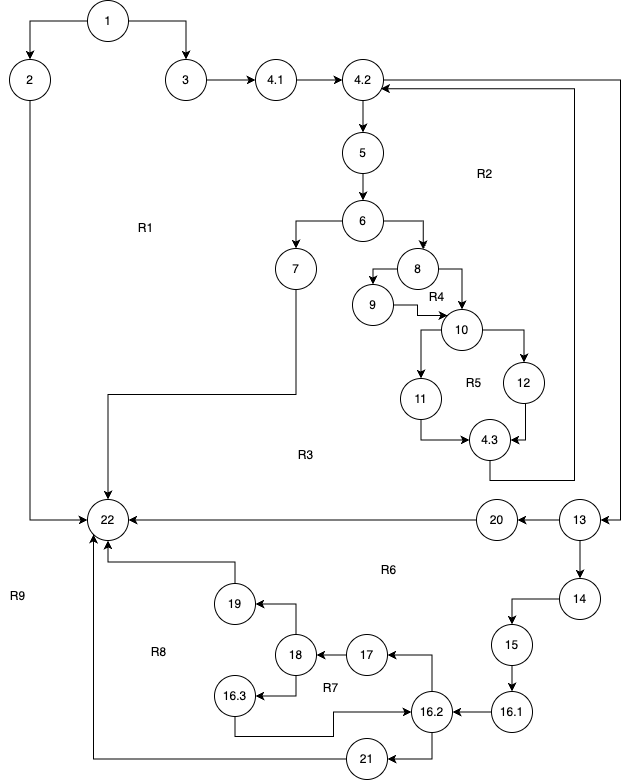

The diagram above was exported from draw.io. Its source (the exported page's mxGraphModel, read from the mxfile embedded in the PNG):
<mxGraphModel dx="1244" dy="796" grid="0" gridSize="10" guides="1" tooltips="1" connect="1" arrows="1" fold="1" page="1" pageScale="1" pageWidth="850" pageHeight="1100" background="#ffffff" math="0" shadow="0">
  <root>
    <mxCell id="0" />
    <mxCell id="1" parent="0" />
    <mxCell id="EkFEr_Eay72B7xAxHAYk-4" style="edgeStyle=orthogonalEdgeStyle;rounded=0;orthogonalLoop=1;jettySize=auto;html=1;exitX=0;exitY=0.5;exitDx=0;exitDy=0;entryX=0.5;entryY=0;entryDx=0;entryDy=0;" edge="1" parent="1" source="EkFEr_Eay72B7xAxHAYk-1" target="EkFEr_Eay72B7xAxHAYk-3">
      <mxGeometry relative="1" as="geometry" />
    </mxCell>
    <mxCell id="EkFEr_Eay72B7xAxHAYk-7" style="edgeStyle=orthogonalEdgeStyle;rounded=0;orthogonalLoop=1;jettySize=auto;html=1;exitX=1;exitY=0.5;exitDx=0;exitDy=0;entryX=0.5;entryY=0;entryDx=0;entryDy=0;" edge="1" parent="1" source="EkFEr_Eay72B7xAxHAYk-1" target="EkFEr_Eay72B7xAxHAYk-6">
      <mxGeometry relative="1" as="geometry" />
    </mxCell>
    <mxCell id="EkFEr_Eay72B7xAxHAYk-1" value="1" style="ellipse;whiteSpace=wrap;html=1;aspect=fixed;" vertex="1" parent="1">
      <mxGeometry x="146" y="31" width="41" height="41" as="geometry" />
    </mxCell>
    <mxCell id="EkFEr_Eay72B7xAxHAYk-40" style="edgeStyle=orthogonalEdgeStyle;rounded=0;orthogonalLoop=1;jettySize=auto;html=1;exitX=0.5;exitY=1;exitDx=0;exitDy=0;entryX=0;entryY=0.5;entryDx=0;entryDy=0;" edge="1" parent="1" source="EkFEr_Eay72B7xAxHAYk-3" target="EkFEr_Eay72B7xAxHAYk-38">
      <mxGeometry relative="1" as="geometry" />
    </mxCell>
    <mxCell id="EkFEr_Eay72B7xAxHAYk-3" value="2" style="ellipse;whiteSpace=wrap;html=1;aspect=fixed;" vertex="1" parent="1">
      <mxGeometry x="68" y="90" width="41" height="41" as="geometry" />
    </mxCell>
    <mxCell id="EkFEr_Eay72B7xAxHAYk-9" style="edgeStyle=orthogonalEdgeStyle;rounded=0;orthogonalLoop=1;jettySize=auto;html=1;exitX=1;exitY=0.5;exitDx=0;exitDy=0;entryX=0;entryY=0.5;entryDx=0;entryDy=0;" edge="1" parent="1" source="EkFEr_Eay72B7xAxHAYk-6" target="EkFEr_Eay72B7xAxHAYk-8">
      <mxGeometry relative="1" as="geometry" />
    </mxCell>
    <mxCell id="EkFEr_Eay72B7xAxHAYk-6" value="3" style="ellipse;whiteSpace=wrap;html=1;aspect=fixed;" vertex="1" parent="1">
      <mxGeometry x="224" y="90" width="41" height="41" as="geometry" />
    </mxCell>
    <mxCell id="EkFEr_Eay72B7xAxHAYk-11" style="edgeStyle=orthogonalEdgeStyle;rounded=0;orthogonalLoop=1;jettySize=auto;html=1;exitX=1;exitY=0.5;exitDx=0;exitDy=0;entryX=0;entryY=0.5;entryDx=0;entryDy=0;" edge="1" parent="1" source="EkFEr_Eay72B7xAxHAYk-8" target="EkFEr_Eay72B7xAxHAYk-10">
      <mxGeometry relative="1" as="geometry" />
    </mxCell>
    <mxCell id="EkFEr_Eay72B7xAxHAYk-8" value="4.1" style="ellipse;whiteSpace=wrap;html=1;aspect=fixed;" vertex="1" parent="1">
      <mxGeometry x="314" y="90" width="41" height="41" as="geometry" />
    </mxCell>
    <mxCell id="EkFEr_Eay72B7xAxHAYk-13" style="edgeStyle=orthogonalEdgeStyle;rounded=0;orthogonalLoop=1;jettySize=auto;html=1;exitX=0.5;exitY=1;exitDx=0;exitDy=0;" edge="1" parent="1" source="EkFEr_Eay72B7xAxHAYk-10" target="EkFEr_Eay72B7xAxHAYk-12">
      <mxGeometry relative="1" as="geometry" />
    </mxCell>
    <mxCell id="EkFEr_Eay72B7xAxHAYk-15" style="edgeStyle=orthogonalEdgeStyle;rounded=0;orthogonalLoop=1;jettySize=auto;html=1;exitX=1;exitY=0.5;exitDx=0;exitDy=0;entryX=1;entryY=0.5;entryDx=0;entryDy=0;" edge="1" parent="1" source="EkFEr_Eay72B7xAxHAYk-10" target="EkFEr_Eay72B7xAxHAYk-14">
      <mxGeometry relative="1" as="geometry" />
    </mxCell>
    <mxCell id="EkFEr_Eay72B7xAxHAYk-10" value="4.2" style="ellipse;whiteSpace=wrap;html=1;aspect=fixed;" vertex="1" parent="1">
      <mxGeometry x="401" y="90" width="41" height="41" as="geometry" />
    </mxCell>
    <mxCell id="EkFEr_Eay72B7xAxHAYk-17" style="edgeStyle=orthogonalEdgeStyle;rounded=0;orthogonalLoop=1;jettySize=auto;html=1;exitX=0.5;exitY=1;exitDx=0;exitDy=0;entryX=0.5;entryY=0;entryDx=0;entryDy=0;" edge="1" parent="1" source="EkFEr_Eay72B7xAxHAYk-12" target="EkFEr_Eay72B7xAxHAYk-16">
      <mxGeometry relative="1" as="geometry" />
    </mxCell>
    <mxCell id="EkFEr_Eay72B7xAxHAYk-12" value="5" style="ellipse;whiteSpace=wrap;html=1;aspect=fixed;" vertex="1" parent="1">
      <mxGeometry x="401" y="163" width="41" height="41" as="geometry" />
    </mxCell>
    <mxCell id="EkFEr_Eay72B7xAxHAYk-35" style="edgeStyle=orthogonalEdgeStyle;rounded=0;orthogonalLoop=1;jettySize=auto;html=1;exitX=0.5;exitY=1;exitDx=0;exitDy=0;entryX=0.5;entryY=0;entryDx=0;entryDy=0;" edge="1" parent="1" source="EkFEr_Eay72B7xAxHAYk-14" target="EkFEr_Eay72B7xAxHAYk-34">
      <mxGeometry relative="1" as="geometry" />
    </mxCell>
    <mxCell id="EkFEr_Eay72B7xAxHAYk-37" style="edgeStyle=orthogonalEdgeStyle;rounded=0;orthogonalLoop=1;jettySize=auto;html=1;exitX=0;exitY=0.5;exitDx=0;exitDy=0;entryX=1;entryY=0.5;entryDx=0;entryDy=0;" edge="1" parent="1" source="EkFEr_Eay72B7xAxHAYk-14" target="EkFEr_Eay72B7xAxHAYk-36">
      <mxGeometry relative="1" as="geometry" />
    </mxCell>
    <mxCell id="EkFEr_Eay72B7xAxHAYk-14" value="13" style="ellipse;whiteSpace=wrap;html=1;aspect=fixed;" vertex="1" parent="1">
      <mxGeometry x="618" y="530" width="41" height="41" as="geometry" />
    </mxCell>
    <mxCell id="EkFEr_Eay72B7xAxHAYk-19" style="edgeStyle=orthogonalEdgeStyle;rounded=0;orthogonalLoop=1;jettySize=auto;html=1;exitX=0;exitY=0.5;exitDx=0;exitDy=0;entryX=0.5;entryY=0;entryDx=0;entryDy=0;" edge="1" parent="1" source="EkFEr_Eay72B7xAxHAYk-16" target="EkFEr_Eay72B7xAxHAYk-18">
      <mxGeometry relative="1" as="geometry" />
    </mxCell>
    <mxCell id="EkFEr_Eay72B7xAxHAYk-16" value="6" style="ellipse;whiteSpace=wrap;html=1;aspect=fixed;" vertex="1" parent="1">
      <mxGeometry x="401" y="231" width="41" height="41" as="geometry" />
    </mxCell>
    <mxCell id="EkFEr_Eay72B7xAxHAYk-41" style="edgeStyle=orthogonalEdgeStyle;rounded=0;orthogonalLoop=1;jettySize=auto;html=1;exitX=0.5;exitY=1;exitDx=0;exitDy=0;" edge="1" parent="1" source="EkFEr_Eay72B7xAxHAYk-18" target="EkFEr_Eay72B7xAxHAYk-38">
      <mxGeometry relative="1" as="geometry" />
    </mxCell>
    <mxCell id="EkFEr_Eay72B7xAxHAYk-18" value="7" style="ellipse;whiteSpace=wrap;html=1;aspect=fixed;" vertex="1" parent="1">
      <mxGeometry x="334" y="279" width="41" height="41" as="geometry" />
    </mxCell>
    <mxCell id="EkFEr_Eay72B7xAxHAYk-23" style="edgeStyle=orthogonalEdgeStyle;rounded=0;orthogonalLoop=1;jettySize=auto;html=1;exitX=0;exitY=0.5;exitDx=0;exitDy=0;entryX=0.5;entryY=0;entryDx=0;entryDy=0;" edge="1" parent="1" source="EkFEr_Eay72B7xAxHAYk-20" target="EkFEr_Eay72B7xAxHAYk-22">
      <mxGeometry relative="1" as="geometry" />
    </mxCell>
    <mxCell id="EkFEr_Eay72B7xAxHAYk-25" style="edgeStyle=orthogonalEdgeStyle;rounded=0;orthogonalLoop=1;jettySize=auto;html=1;exitX=1;exitY=0.5;exitDx=0;exitDy=0;entryX=0.5;entryY=0;entryDx=0;entryDy=0;" edge="1" parent="1" source="EkFEr_Eay72B7xAxHAYk-20" target="EkFEr_Eay72B7xAxHAYk-24">
      <mxGeometry relative="1" as="geometry" />
    </mxCell>
    <mxCell id="EkFEr_Eay72B7xAxHAYk-20" value="8" style="ellipse;whiteSpace=wrap;html=1;aspect=fixed;" vertex="1" parent="1">
      <mxGeometry x="456" y="279" width="41" height="41" as="geometry" />
    </mxCell>
    <mxCell id="EkFEr_Eay72B7xAxHAYk-21" style="edgeStyle=orthogonalEdgeStyle;rounded=0;orthogonalLoop=1;jettySize=auto;html=1;exitX=1;exitY=0.5;exitDx=0;exitDy=0;entryX=0.628;entryY=0.022;entryDx=0;entryDy=0;entryPerimeter=0;" edge="1" parent="1" source="EkFEr_Eay72B7xAxHAYk-16" target="EkFEr_Eay72B7xAxHAYk-20">
      <mxGeometry relative="1" as="geometry" />
    </mxCell>
    <mxCell id="EkFEr_Eay72B7xAxHAYk-66" style="edgeStyle=orthogonalEdgeStyle;rounded=0;orthogonalLoop=1;jettySize=auto;html=1;exitX=1;exitY=0.5;exitDx=0;exitDy=0;entryX=0;entryY=0;entryDx=0;entryDy=0;" edge="1" parent="1" source="EkFEr_Eay72B7xAxHAYk-22" target="EkFEr_Eay72B7xAxHAYk-24">
      <mxGeometry relative="1" as="geometry" />
    </mxCell>
    <mxCell id="EkFEr_Eay72B7xAxHAYk-22" value="9" style="ellipse;whiteSpace=wrap;html=1;aspect=fixed;" vertex="1" parent="1">
      <mxGeometry x="411" y="315" width="41" height="41" as="geometry" />
    </mxCell>
    <mxCell id="EkFEr_Eay72B7xAxHAYk-27" style="edgeStyle=orthogonalEdgeStyle;rounded=0;orthogonalLoop=1;jettySize=auto;html=1;exitX=0;exitY=0.5;exitDx=0;exitDy=0;entryX=0.5;entryY=0;entryDx=0;entryDy=0;" edge="1" parent="1" source="EkFEr_Eay72B7xAxHAYk-24" target="EkFEr_Eay72B7xAxHAYk-26">
      <mxGeometry relative="1" as="geometry">
        <Array as="points">
          <mxPoint x="480" y="361" />
          <mxPoint x="480" y="409" />
        </Array>
      </mxGeometry>
    </mxCell>
    <mxCell id="EkFEr_Eay72B7xAxHAYk-29" style="edgeStyle=orthogonalEdgeStyle;rounded=0;orthogonalLoop=1;jettySize=auto;html=1;exitX=1;exitY=0.5;exitDx=0;exitDy=0;entryX=0.5;entryY=0;entryDx=0;entryDy=0;" edge="1" parent="1" source="EkFEr_Eay72B7xAxHAYk-24" target="EkFEr_Eay72B7xAxHAYk-28">
      <mxGeometry relative="1" as="geometry" />
    </mxCell>
    <mxCell id="EkFEr_Eay72B7xAxHAYk-24" value="10" style="ellipse;whiteSpace=wrap;html=1;aspect=fixed;" vertex="1" parent="1">
      <mxGeometry x="500" y="340" width="41" height="41" as="geometry" />
    </mxCell>
    <mxCell id="EkFEr_Eay72B7xAxHAYk-31" style="edgeStyle=orthogonalEdgeStyle;rounded=0;orthogonalLoop=1;jettySize=auto;html=1;exitX=0.5;exitY=1;exitDx=0;exitDy=0;entryX=0;entryY=0.5;entryDx=0;entryDy=0;" edge="1" parent="1" source="EkFEr_Eay72B7xAxHAYk-26" target="EkFEr_Eay72B7xAxHAYk-30">
      <mxGeometry relative="1" as="geometry" />
    </mxCell>
    <mxCell id="EkFEr_Eay72B7xAxHAYk-26" value="11" style="ellipse;whiteSpace=wrap;html=1;aspect=fixed;" vertex="1" parent="1">
      <mxGeometry x="459" y="409" width="41" height="41" as="geometry" />
    </mxCell>
    <mxCell id="EkFEr_Eay72B7xAxHAYk-62" style="edgeStyle=orthogonalEdgeStyle;rounded=0;orthogonalLoop=1;jettySize=auto;html=1;exitX=0.5;exitY=1;exitDx=0;exitDy=0;entryX=1;entryY=0.5;entryDx=0;entryDy=0;" edge="1" parent="1" source="EkFEr_Eay72B7xAxHAYk-28" target="EkFEr_Eay72B7xAxHAYk-30">
      <mxGeometry relative="1" as="geometry">
        <Array as="points">
          <mxPoint x="584" y="434" />
          <mxPoint x="584" y="471" />
        </Array>
      </mxGeometry>
    </mxCell>
    <mxCell id="EkFEr_Eay72B7xAxHAYk-28" value="12" style="ellipse;whiteSpace=wrap;html=1;aspect=fixed;" vertex="1" parent="1">
      <mxGeometry x="562" y="393" width="41" height="41" as="geometry" />
    </mxCell>
    <mxCell id="EkFEr_Eay72B7xAxHAYk-30" value="4.3" style="ellipse;whiteSpace=wrap;html=1;aspect=fixed;" vertex="1" parent="1">
      <mxGeometry x="528" y="450" width="41" height="41" as="geometry" />
    </mxCell>
    <mxCell id="EkFEr_Eay72B7xAxHAYk-45" style="edgeStyle=orthogonalEdgeStyle;rounded=0;orthogonalLoop=1;jettySize=auto;html=1;exitX=0;exitY=0.5;exitDx=0;exitDy=0;entryX=0.5;entryY=0;entryDx=0;entryDy=0;" edge="1" parent="1" source="EkFEr_Eay72B7xAxHAYk-34" target="EkFEr_Eay72B7xAxHAYk-44">
      <mxGeometry relative="1" as="geometry" />
    </mxCell>
    <mxCell id="EkFEr_Eay72B7xAxHAYk-34" value="14" style="ellipse;whiteSpace=wrap;html=1;aspect=fixed;" vertex="1" parent="1">
      <mxGeometry x="618" y="609" width="41" height="41" as="geometry" />
    </mxCell>
    <mxCell id="EkFEr_Eay72B7xAxHAYk-39" style="edgeStyle=orthogonalEdgeStyle;rounded=0;orthogonalLoop=1;jettySize=auto;html=1;exitX=0;exitY=0.5;exitDx=0;exitDy=0;entryX=1;entryY=0.5;entryDx=0;entryDy=0;" edge="1" parent="1" source="EkFEr_Eay72B7xAxHAYk-36" target="EkFEr_Eay72B7xAxHAYk-38">
      <mxGeometry relative="1" as="geometry" />
    </mxCell>
    <mxCell id="EkFEr_Eay72B7xAxHAYk-36" value="20" style="ellipse;whiteSpace=wrap;html=1;aspect=fixed;" vertex="1" parent="1">
      <mxGeometry x="535" y="530" width="41" height="41" as="geometry" />
    </mxCell>
    <mxCell id="EkFEr_Eay72B7xAxHAYk-38" value="22" style="ellipse;whiteSpace=wrap;html=1;aspect=fixed;" vertex="1" parent="1">
      <mxGeometry x="146" y="530" width="41" height="41" as="geometry" />
    </mxCell>
    <mxCell id="EkFEr_Eay72B7xAxHAYk-47" style="edgeStyle=orthogonalEdgeStyle;rounded=0;orthogonalLoop=1;jettySize=auto;html=1;exitX=0.5;exitY=1;exitDx=0;exitDy=0;entryX=0.5;entryY=0;entryDx=0;entryDy=0;" edge="1" parent="1" source="EkFEr_Eay72B7xAxHAYk-44" target="EkFEr_Eay72B7xAxHAYk-46">
      <mxGeometry relative="1" as="geometry" />
    </mxCell>
    <mxCell id="EkFEr_Eay72B7xAxHAYk-44" value="15" style="ellipse;whiteSpace=wrap;html=1;aspect=fixed;" vertex="1" parent="1">
      <mxGeometry x="550" y="655" width="41" height="41" as="geometry" />
    </mxCell>
    <mxCell id="EkFEr_Eay72B7xAxHAYk-49" style="edgeStyle=orthogonalEdgeStyle;rounded=0;orthogonalLoop=1;jettySize=auto;html=1;exitX=0;exitY=0.5;exitDx=0;exitDy=0;entryX=1;entryY=0.5;entryDx=0;entryDy=0;" edge="1" parent="1" source="EkFEr_Eay72B7xAxHAYk-46" target="EkFEr_Eay72B7xAxHAYk-48">
      <mxGeometry relative="1" as="geometry" />
    </mxCell>
    <mxCell id="EkFEr_Eay72B7xAxHAYk-46" value="16.1" style="ellipse;whiteSpace=wrap;html=1;aspect=fixed;" vertex="1" parent="1">
      <mxGeometry x="550" y="722" width="41" height="41" as="geometry" />
    </mxCell>
    <mxCell id="EkFEr_Eay72B7xAxHAYk-51" style="edgeStyle=orthogonalEdgeStyle;rounded=0;orthogonalLoop=1;jettySize=auto;html=1;exitX=0.5;exitY=0;exitDx=0;exitDy=0;entryX=1;entryY=0.5;entryDx=0;entryDy=0;" edge="1" parent="1" source="EkFEr_Eay72B7xAxHAYk-48" target="EkFEr_Eay72B7xAxHAYk-50">
      <mxGeometry relative="1" as="geometry" />
    </mxCell>
    <mxCell id="EkFEr_Eay72B7xAxHAYk-53" style="edgeStyle=orthogonalEdgeStyle;rounded=0;orthogonalLoop=1;jettySize=auto;html=1;exitX=0.5;exitY=1;exitDx=0;exitDy=0;entryX=1;entryY=0.5;entryDx=0;entryDy=0;" edge="1" parent="1" source="EkFEr_Eay72B7xAxHAYk-48" target="EkFEr_Eay72B7xAxHAYk-52">
      <mxGeometry relative="1" as="geometry" />
    </mxCell>
    <mxCell id="EkFEr_Eay72B7xAxHAYk-48" value="16.2" style="ellipse;whiteSpace=wrap;html=1;aspect=fixed;" vertex="1" parent="1">
      <mxGeometry x="470" y="722" width="41" height="41" as="geometry" />
    </mxCell>
    <mxCell id="EkFEr_Eay72B7xAxHAYk-55" style="edgeStyle=orthogonalEdgeStyle;rounded=0;orthogonalLoop=1;jettySize=auto;html=1;exitX=0;exitY=0.5;exitDx=0;exitDy=0;entryX=1;entryY=0.5;entryDx=0;entryDy=0;" edge="1" parent="1" source="EkFEr_Eay72B7xAxHAYk-50" target="EkFEr_Eay72B7xAxHAYk-54">
      <mxGeometry relative="1" as="geometry" />
    </mxCell>
    <mxCell id="EkFEr_Eay72B7xAxHAYk-50" value="17" style="ellipse;whiteSpace=wrap;html=1;aspect=fixed;" vertex="1" parent="1">
      <mxGeometry x="405" y="665" width="41" height="41" as="geometry" />
    </mxCell>
    <mxCell id="EkFEr_Eay72B7xAxHAYk-64" style="edgeStyle=orthogonalEdgeStyle;rounded=0;orthogonalLoop=1;jettySize=auto;html=1;exitX=0;exitY=0.5;exitDx=0;exitDy=0;entryX=0;entryY=1;entryDx=0;entryDy=0;" edge="1" parent="1" source="EkFEr_Eay72B7xAxHAYk-52" target="EkFEr_Eay72B7xAxHAYk-38">
      <mxGeometry relative="1" as="geometry" />
    </mxCell>
    <mxCell id="EkFEr_Eay72B7xAxHAYk-52" value="21" style="ellipse;whiteSpace=wrap;html=1;aspect=fixed;" vertex="1" parent="1">
      <mxGeometry x="405" y="769" width="41" height="41" as="geometry" />
    </mxCell>
    <mxCell id="EkFEr_Eay72B7xAxHAYk-57" style="edgeStyle=orthogonalEdgeStyle;rounded=0;orthogonalLoop=1;jettySize=auto;html=1;exitX=0.5;exitY=0;exitDx=0;exitDy=0;entryX=1;entryY=0.5;entryDx=0;entryDy=0;" edge="1" parent="1" source="EkFEr_Eay72B7xAxHAYk-54" target="EkFEr_Eay72B7xAxHAYk-56">
      <mxGeometry relative="1" as="geometry" />
    </mxCell>
    <mxCell id="EkFEr_Eay72B7xAxHAYk-61" style="edgeStyle=orthogonalEdgeStyle;rounded=0;orthogonalLoop=1;jettySize=auto;html=1;exitX=0.5;exitY=1;exitDx=0;exitDy=0;entryX=1;entryY=0.5;entryDx=0;entryDy=0;" edge="1" parent="1" source="EkFEr_Eay72B7xAxHAYk-54" target="EkFEr_Eay72B7xAxHAYk-59">
      <mxGeometry relative="1" as="geometry" />
    </mxCell>
    <mxCell id="EkFEr_Eay72B7xAxHAYk-54" value="18" style="ellipse;whiteSpace=wrap;html=1;aspect=fixed;" vertex="1" parent="1">
      <mxGeometry x="334" y="665" width="41" height="41" as="geometry" />
    </mxCell>
    <mxCell id="EkFEr_Eay72B7xAxHAYk-58" style="edgeStyle=orthogonalEdgeStyle;rounded=0;orthogonalLoop=1;jettySize=auto;html=1;exitX=0.5;exitY=0;exitDx=0;exitDy=0;entryX=0.5;entryY=1;entryDx=0;entryDy=0;" edge="1" parent="1" source="EkFEr_Eay72B7xAxHAYk-56" target="EkFEr_Eay72B7xAxHAYk-38">
      <mxGeometry relative="1" as="geometry" />
    </mxCell>
    <mxCell id="EkFEr_Eay72B7xAxHAYk-56" value="19" style="ellipse;whiteSpace=wrap;html=1;aspect=fixed;" vertex="1" parent="1">
      <mxGeometry x="273" y="614" width="41" height="41" as="geometry" />
    </mxCell>
    <mxCell id="EkFEr_Eay72B7xAxHAYk-63" style="edgeStyle=orthogonalEdgeStyle;rounded=0;orthogonalLoop=1;jettySize=auto;html=1;exitX=0.5;exitY=1;exitDx=0;exitDy=0;entryX=0;entryY=0.5;entryDx=0;entryDy=0;" edge="1" parent="1" source="EkFEr_Eay72B7xAxHAYk-59" target="EkFEr_Eay72B7xAxHAYk-48">
      <mxGeometry relative="1" as="geometry" />
    </mxCell>
    <mxCell id="EkFEr_Eay72B7xAxHAYk-59" value="16.3" style="ellipse;whiteSpace=wrap;html=1;aspect=fixed;" vertex="1" parent="1">
      <mxGeometry x="273" y="706" width="41" height="41" as="geometry" />
    </mxCell>
    <mxCell id="EkFEr_Eay72B7xAxHAYk-65" style="edgeStyle=orthogonalEdgeStyle;rounded=0;orthogonalLoop=1;jettySize=auto;html=1;exitX=0.5;exitY=1;exitDx=0;exitDy=0;entryX=0.935;entryY=0.713;entryDx=0;entryDy=0;entryPerimeter=0;" edge="1" parent="1" source="EkFEr_Eay72B7xAxHAYk-30" target="EkFEr_Eay72B7xAxHAYk-10">
      <mxGeometry relative="1" as="geometry">
        <Array as="points">
          <mxPoint x="548" y="511" />
          <mxPoint x="633" y="511" />
          <mxPoint x="633" y="119" />
        </Array>
      </mxGeometry>
    </mxCell>
    <mxCell id="EkFEr_Eay72B7xAxHAYk-67" value="R1" style="text;html=1;align=center;verticalAlign=middle;resizable=0;points=[];autosize=1;strokeColor=none;fillColor=none;" vertex="1" parent="1">
      <mxGeometry x="187" y="246" width="33" height="26" as="geometry" />
    </mxCell>
    <mxCell id="EkFEr_Eay72B7xAxHAYk-68" value="R2" style="text;html=1;align=center;verticalAlign=middle;resizable=0;points=[];autosize=1;strokeColor=none;fillColor=none;" vertex="1" parent="1">
      <mxGeometry x="526" y="192" width="33" height="26" as="geometry" />
    </mxCell>
    <mxCell id="EkFEr_Eay72B7xAxHAYk-69" value="R3" style="text;html=1;align=center;verticalAlign=middle;resizable=0;points=[];autosize=1;strokeColor=none;fillColor=none;" vertex="1" parent="1">
      <mxGeometry x="347" y="473" width="33" height="26" as="geometry" />
    </mxCell>
    <mxCell id="EkFEr_Eay72B7xAxHAYk-70" value="R4" style="text;html=1;align=center;verticalAlign=middle;resizable=0;points=[];autosize=1;strokeColor=none;fillColor=none;" vertex="1" parent="1">
      <mxGeometry x="478" y="315" width="33" height="26" as="geometry" />
    </mxCell>
    <mxCell id="EkFEr_Eay72B7xAxHAYk-71" value="R5" style="text;html=1;align=center;verticalAlign=middle;resizable=0;points=[];autosize=1;strokeColor=none;fillColor=none;" vertex="1" parent="1">
      <mxGeometry x="515" y="400.5" width="33" height="26" as="geometry" />
    </mxCell>
    <mxCell id="EkFEr_Eay72B7xAxHAYk-73" value="R6" style="text;html=1;align=center;verticalAlign=middle;resizable=0;points=[];autosize=1;strokeColor=none;fillColor=none;" vertex="1" parent="1">
      <mxGeometry x="430" y="588" width="33" height="26" as="geometry" />
    </mxCell>
    <mxCell id="EkFEr_Eay72B7xAxHAYk-74" value="R7" style="text;html=1;align=center;verticalAlign=middle;resizable=0;points=[];autosize=1;strokeColor=none;fillColor=none;" vertex="1" parent="1">
      <mxGeometry x="372" y="706" width="33" height="26" as="geometry" />
    </mxCell>
    <mxCell id="EkFEr_Eay72B7xAxHAYk-75" value="R8" style="text;html=1;align=center;verticalAlign=middle;resizable=0;points=[];autosize=1;strokeColor=none;fillColor=none;" vertex="1" parent="1">
      <mxGeometry x="200" y="670" width="33" height="26" as="geometry" />
    </mxCell>
    <mxCell id="EkFEr_Eay72B7xAxHAYk-76" value="R9" style="text;html=1;align=center;verticalAlign=middle;resizable=0;points=[];autosize=1;strokeColor=none;fillColor=none;" vertex="1" parent="1">
      <mxGeometry x="59" y="614" width="33" height="26" as="geometry" />
    </mxCell>
  </root>
</mxGraphModel>